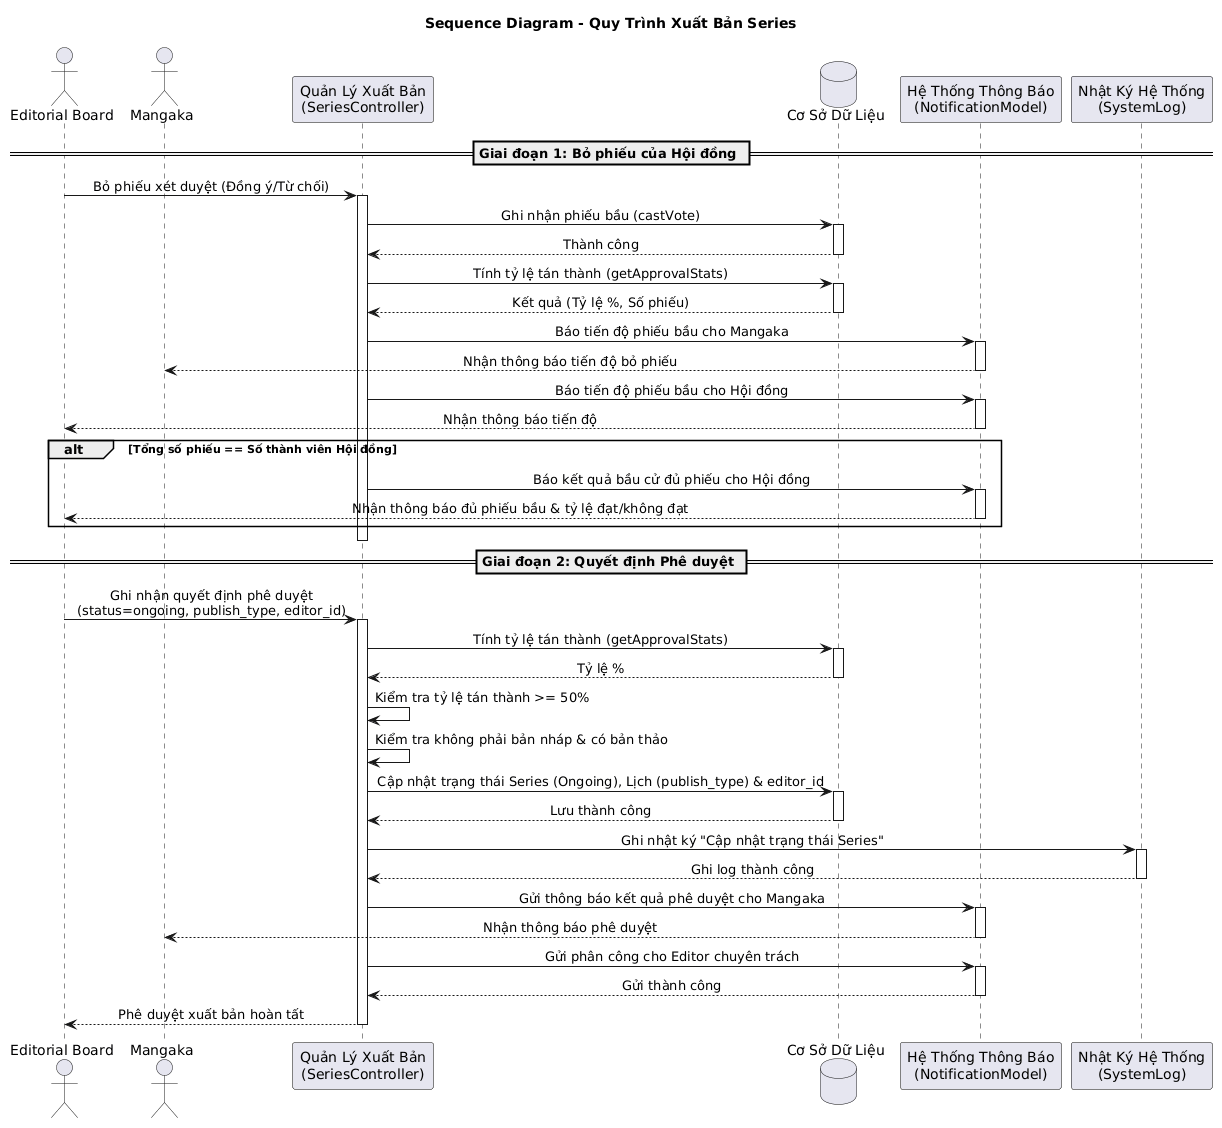

The diagram above was rendered by PlantUML. Its source (embedded in the PNG):
@startuml
skinparam Shadowing false
skinparam ParticipantBackgroundColor #E6E6F0
skinparam ParticipantBorderColor Black
skinparam SequenceMessageAlign center

title Sequence Diagram - Quy Trình Xuất Bản Series

actor "Editorial Board" as Board
actor "Mangaka" as Mangaka
participant "Quản Lý Xuất Bản\n(SeriesController)" as PublishManager
database "Cơ Sở Dữ Liệu" as DB
participant "Hệ Thống Thông Báo\n(NotificationModel)" as Notification
participant "Nhật Ký Hệ Thống\n(SystemLog)" as SystemLog

== Giai đoạn 1: Bỏ phiếu của Hội đồng ==
Board -> PublishManager : Bỏ phiếu xét duyệt (Đồng ý/Từ chối)
activate PublishManager

PublishManager -> DB : Ghi nhận phiếu bầu (castVote)
activate DB
DB --> PublishManager : Thành công
deactivate DB

PublishManager -> DB : Tính tỷ lệ tán thành (getApprovalStats)
activate DB
DB --> PublishManager : Kết quả (Tỷ lệ %, Số phiếu)
deactivate DB

PublishManager -> Notification : Báo tiến độ phiếu bầu cho Mangaka
activate Notification
Notification --> Mangaka : Nhận thông báo tiến độ bỏ phiếu
deactivate Notification

PublishManager -> Notification : Báo tiến độ phiếu bầu cho Hội đồng
activate Notification
Notification --> Board : Nhận thông báo tiến độ
deactivate Notification

alt Tổng số phiếu == Số thành viên Hội đồng
    PublishManager -> Notification : Báo kết quả bầu cử đủ phiếu cho Hội đồng
    activate Notification
    Notification --> Board : Nhận thông báo đủ phiếu bầu & tỷ lệ đạt/không đạt
    deactivate Notification
end
deactivate PublishManager

== Giai đoạn 2: Quyết định Phê duyệt ==
Board -> PublishManager : Ghi nhận quyết định phê duyệt\n(status=ongoing, publish_type, editor_id)
activate PublishManager

PublishManager -> DB : Tính tỷ lệ tán thành (getApprovalStats)
activate DB
DB --> PublishManager : Tỷ lệ %
deactivate DB

PublishManager -> PublishManager : Kiểm tra tỷ lệ tán thành >= 50%
PublishManager -> PublishManager : Kiểm tra không phải bản nháp & có bản thảo

PublishManager -> DB : Cập nhật trạng thái Series (Ongoing), Lịch (publish_type) & editor_id
activate DB
DB --> PublishManager : Lưu thành công
deactivate DB

PublishManager -> SystemLog : Ghi nhật ký "Cập nhật trạng thái Series"
activate SystemLog
SystemLog --> PublishManager : Ghi log thành công
deactivate SystemLog

PublishManager -> Notification : Gửi thông báo kết quả phê duyệt cho Mangaka
activate Notification
Notification --> Mangaka : Nhận thông báo phê duyệt
deactivate Notification

PublishManager -> Notification : Gửi phân công cho Editor chuyên trách
activate Notification
Notification --> PublishManager : Gửi thành công
deactivate Notification

PublishManager --> Board : Phê duyệt xuất bản hoàn tất
deactivate PublishManager
@enduml